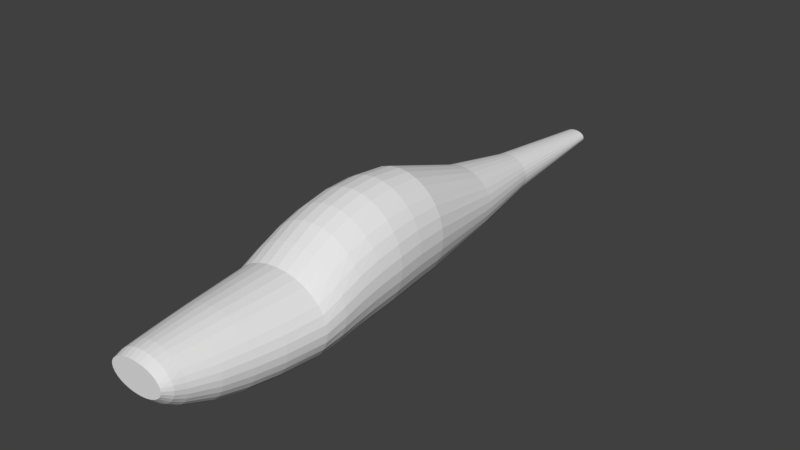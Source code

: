 # Source: rev0.1.blend  (saved by Blender 2.79.0; exported with 4.5.12 LTS)
import bpy
from mathutils import Matrix  # noqa: F401  (used for matrix-valued properties, if any)

bpy.ops.wm.read_factory_settings(use_empty=True)
scene = bpy.context.scene
scene.name = 'Scene'

# ---- collections
col_collection_1 = bpy.data.collections.new('Collection 1'); scene.collection.children.link(col_collection_1)

# ---- world
world_world = bpy.data.worlds.new('World'); scene.world = world_world
world_world.color = (0.05088, 0.05088, 0.05088)
world_world.use_sun_shadow = False
world_world.sun_shadow_jitter_overblur = 0.0
world_world.cycles.sampling_method = 'MANUAL'

# ---- meshes
me_cylinder_001 = bpy.data.meshes.new('Cylinder.001')
me_cylinder_001.from_pydata([(0.0001027, -0.9922, -0.3697), (-0.01277, 1.126, -0.1982), (0.1355, -0.9922, -0.3625), (0.04204, 1.126, -0.1949), (0.2657, -0.9922, -0.3413), (0.09475, 1.126, -0.1851), (0.3857, -0.9922, -0.3067), (0.1433, 1.126, -0.1693), (0.4909, -0.9922, -0.2603), (0.1859, 1.126, -0.148), (0.5772, -0.9922, -0.2037), (0.2208, 1.126, -0.122), (0.6413, -0.9922, -0.1391), (0.2468, 1.126, -0.09235), (0.6808, -0.9922, -0.06904), (0.2628, 1.126, -0.06019), (0.6942, -0.9922, 0.003832), (0.2682, 1.126, -0.02674), (0.6808, -0.9922, 0.0767), (0.2628, 1.126, 0.006716), (0.6413, -0.9922, 0.1468), (0.2468, 1.126, 0.03888), (0.5772, -0.9922, 0.2114), (0.2208, 1.126, 0.06853), (0.4909, -0.9922, 0.268), (0.1859, 1.126, 0.09451), (0.3857, -0.9922, 0.3144), (0.1433, 1.126, 0.1158), (0.2657, -0.9922, 0.3489), (0.09475, 1.126, 0.1317), (0.1355, -0.9922, 0.3702), (0.04204, 1.126, 0.1414), (0.0001024, -0.9922, 0.3774), (-0.01277, 1.126, 0.1447), (-0.1353, -0.9922, 0.3702), (-0.06757, 1.126, 0.1414), (-0.2655, -0.9922, 0.3489), (-0.1203, 1.126, 0.1317), (-0.3855, -0.9922, 0.3144), (-0.1688, 1.126, 0.1158), (-0.4907, -0.9922, 0.268), (-0.2114, 1.126, 0.09451), (-0.577, -0.9922, 0.2114), (-0.2464, 1.126, 0.06853), (-0.6411, -0.9922, 0.1468), (-0.2723, 1.126, 0.03888), (-0.6806, -0.9922, 0.0767), (-0.2883, 1.126, 0.006716), (-0.694, -0.9922, 0.003832), (-0.2937, 1.126, -0.02674), (-0.6806, -0.9922, -0.06904), (-0.2883, 1.126, -0.06019), (-0.6411, -0.9922, -0.1391), (-0.2723, 1.126, -0.09235), (-0.577, -0.9922, -0.2037), (-0.2464, 1.126, -0.122), (-0.4907, -0.9922, -0.2603), (-0.2114, 1.126, -0.148), (-0.3855, -0.9922, -0.3067), (-0.1688, 1.126, -0.1693), (-0.2655, -0.9922, -0.3413), (-0.1203, 1.126, -0.1851), (-0.1353, -0.9922, -0.3625), (-0.06757, 1.126, -0.1949), (0.0001026, 0.3885, -0.8156), (0.1741, 0.3885, -0.7996), (0.3415, 0.3885, -0.7521), (0.4957, 0.3885, -0.675), (0.6309, 0.3885, -0.5712), (0.7419, 0.3885, -0.4448), (0.8243, 0.3885, -0.3006), (0.8751, 0.3885, -0.1441), (0.8922, 0.3885, 0.01864), (0.8751, 0.3885, 0.1814), (0.8243, 0.3885, 0.3379), (0.7419, 0.3885, 0.4821), (0.6309, 0.3885, 0.6085), (0.4957, 0.3885, 0.7123), (0.3415, 0.3885, 0.7894), (0.1741, 0.3885, 0.8368), (0.0001023, 0.3885, 0.8529), (-0.1739, 0.3885, 0.8368), (-0.3413, 0.3885, 0.7894), (-0.4955, 0.3885, 0.7123), (-0.6307, 0.3885, 0.6085), (-0.7417, 0.3885, 0.4821), (-0.8241, 0.3885, 0.3379), (-0.8749, 0.3885, 0.1814), (-0.892, 0.3885, 0.01864), (-0.8749, 0.3885, -0.1441), (-0.8241, 0.3885, -0.3006), (-0.7417, 0.3885, -0.4448), (-0.6307, 0.3885, -0.5712), (-0.4955, 0.3885, -0.675), (-0.3413, 0.3885, -0.7521), (-0.1739, 0.3885, -0.7996), (0.2383, -0.6194, -1.286), (0.4673, -0.6194, -1.229), (0.6783, -0.6194, -1.138), (0.8633, -0.6194, -1.014), (1.015, -0.6194, -0.864), (1.128, -0.6194, -0.6925), (1.197, -0.6194, -0.5064), (1.221, -0.6194, -0.3128), (1.197, -0.6194, -0.1193), (1.128, -0.6194, 0.06683), (1.015, -0.6194, 0.2384), (0.8633, -0.6194, 0.3887), (0.6783, -0.6194, 0.5121), (0.4673, -0.6194, 0.6038), (0.2383, -0.6194, 0.6602), (0.0001022, -0.6194, 0.6793), (-0.2381, -0.6194, 0.6602), (-0.4671, -0.6194, 0.6038), (-0.6781, -0.6194, 0.5121), (-0.8631, -0.6194, 0.3887), (-1.015, -0.6194, 0.2384), (-1.128, -0.6194, 0.06683), (-1.197, -0.6194, -0.1193), (-1.221, -0.6194, -0.3128), (-1.197, -0.6194, -0.5064), (-1.128, -0.6194, -0.6925), (-1.015, -0.6194, -0.864), (-0.8631, -0.6194, -1.014), (-0.6781, -0.6194, -1.138), (-0.4671, -0.6194, -1.229), (-0.2381, -0.6194, -1.286), (0.0001026, -0.6194, -1.305), (0.0001026, -0.4793, -1.33), (0.2629, -0.4793, -1.311), (0.5155, -0.4793, -1.252), (0.7484, -0.4793, -1.156), (0.9525, -0.4793, -1.028), (1.12, -0.4793, -0.8713), (1.244, -0.4793, -0.6928), (1.321, -0.4793, -0.499), (1.347, -0.4793, -0.2975), (1.321, -0.4793, -0.09603), (1.244, -0.4793, 0.09773), (1.12, -0.4793, 0.2763), (0.9525, -0.4793, 0.4328), (0.7484, -0.4793, 0.5613), (0.5155, -0.4793, 0.6567), (0.2629, -0.4793, 0.7155), (0.0001022, -0.4793, 0.7353), (-0.2627, -0.4793, 0.7155), (-0.5153, -0.4793, 0.6567), (-0.7482, -0.4793, 0.5613), (-0.9523, -0.4793, 0.4328), (-1.12, -0.4793, 0.2763), (-1.244, -0.4793, 0.09773), (-1.321, -0.4793, -0.09603), (-1.347, -0.4793, -0.2975), (-1.321, -0.4793, -0.499), (-1.244, -0.4793, -0.6928), (-1.12, -0.4793, -0.8714), (-0.9523, -0.4793, -1.028), (-0.7482, -0.4793, -1.156), (-0.5153, -0.4793, -1.252), (-0.2627, -0.4793, -1.311), (0.192, -0.8234, -1.044), (0.3766, -0.8234, -0.9974), (0.5466, -0.8234, -0.9213), (0.6957, -0.8234, -0.8189), (0.8181, -0.8234, -0.6942), (0.909, -0.8234, -0.5518), (0.965, -0.8234, -0.3974), (0.9839, -0.8234, -0.2367), (0.965, -0.8234, -0.0761), (0.909, -0.8234, 0.07836), (0.8181, -0.8234, 0.2207), (0.6957, -0.8234, 0.3455), (0.5466, -0.8234, 0.4479), (0.3766, -0.8234, 0.524), (0.192, -0.8234, 0.5708), (0.0001023, -0.8234, 0.5866), (-0.1918, -0.8234, 0.5708), (-0.3764, -0.8234, 0.524), (-0.5464, -0.8234, 0.4479), (-0.6955, -0.8234, 0.3455), (-0.8179, -0.8234, 0.2207), (-0.9088, -0.8234, 0.07836), (-0.9648, -0.8234, -0.0761), (-0.9837, -0.8234, -0.2367), (-0.9648, -0.8234, -0.3974), (-0.9088, -0.8234, -0.5518), (-0.8179, -0.8234, -0.6942), (-0.6955, -0.8234, -0.8189), (-0.5464, -0.8234, -0.9213), (-0.3764, -0.8234, -0.9974), (-0.1918, -0.8234, -1.044), (0.0001026, -0.8234, -1.06), (0.1629, -0.9219, -0.7667), (0.3194, -0.9219, -0.7297), (0.4637, -0.9219, -0.6695), (0.5902, -0.9219, -0.5887), (0.6939, -0.9219, -0.4901), (0.771, -0.9219, -0.3777), (0.8185, -0.9219, -0.2556), (0.8346, -0.9219, -0.1288), (0.8185, -0.9219, -0.001878), (0.771, -0.9219, 0.1201), (0.6939, -0.9219, 0.2326), (0.5902, -0.9219, 0.3311), (0.4637, -0.9219, 0.412), (0.3194, -0.9219, 0.4721), (0.1629, -0.9219, 0.5091), (0.0001023, -0.9219, 0.5216), (-0.1627, -0.9219, 0.5091), (-0.3192, -0.9219, 0.4721), (-0.4635, -0.9219, 0.412), (-0.59, -0.9219, 0.3311), (-0.6937, -0.9219, 0.2326), (-0.7708, -0.9219, 0.1201), (-0.8183, -0.9219, -0.001879), (-0.8344, -0.9219, -0.1288), (-0.8183, -0.9219, -0.2557), (-0.7708, -0.9219, -0.3777), (-0.6937, -0.9219, -0.4901), (-0.59, -0.9219, -0.5887), (-0.4635, -0.9219, -0.6695), (-0.3192, -0.9219, -0.7297), (-0.1627, -0.9219, -0.7667), (0.0001026, -0.9219, -0.7792), (0.1525, -0.9599, -0.585), (0.299, -0.9599, -0.5546), (0.4341, -0.9599, -0.5051), (0.5525, -0.9599, -0.4386), (0.6496, -0.9599, -0.3576), (0.7218, -0.9599, -0.2652), (0.7662, -0.9599, -0.1648), (0.7813, -0.9599, -0.06052), (0.7662, -0.9599, 0.0438), (0.7218, -0.9599, 0.1441), (0.6496, -0.9599, 0.2366), (0.5525, -0.9599, 0.3176), (0.4341, -0.9599, 0.3841), (0.299, -0.9599, 0.4335), (0.1525, -0.9599, 0.4639), (0.0001024, -0.9599, 0.4742), (-0.1523, -0.9599, 0.4639), (-0.2988, -0.9599, 0.4335), (-0.4339, -0.9599, 0.3841), (-0.5523, -0.9599, 0.3176), (-0.6494, -0.9599, 0.2366), (-0.7216, -0.9599, 0.1441), (-0.766, -0.9599, 0.0438), (-0.781, -0.9599, -0.06052), (-0.766, -0.9599, -0.1648), (-0.7216, -0.9599, -0.2652), (-0.6494, -0.9599, -0.3576), (-0.5523, -0.9599, -0.4386), (-0.4339, -0.9599, -0.5051), (-0.2988, -0.9599, -0.5546), (-0.1523, -0.9599, -0.585), (0.0001026, -0.9599, -0.5953), (0.0001026, -0.726, -1.225), (0.2147, -0.726, -1.207), (0.4211, -0.726, -1.154), (0.6113, -0.726, -1.068), (0.7781, -0.726, -0.9514), (0.9149, -0.726, -0.8097), (1.017, -0.726, -0.6481), (1.079, -0.726, -0.4727), (1.1, -0.726, -0.2903), (1.079, -0.726, -0.1078), (1.017, -0.726, 0.06756), (0.9149, -0.726, 0.2292), (0.7781, -0.726, 0.3709), (0.6113, -0.726, 0.4872), (0.4211, -0.726, 0.5736), (0.2147, -0.726, 0.6268), (0.0001023, -0.726, 0.6448), (-0.2145, -0.726, 0.6268), (-0.4209, -0.726, 0.5736), (-0.6111, -0.726, 0.4872), (-0.7778, -0.726, 0.3709), (-0.9147, -0.726, 0.2292), (-1.016, -0.726, 0.06756), (-1.079, -0.726, -0.1078), (-1.1, -0.726, -0.2903), (-1.079, -0.726, -0.4727), (-1.016, -0.726, -0.6481), (-0.9147, -0.726, -0.8097), (-0.7778, -0.726, -0.9514), (-0.6111, -0.726, -1.068), (-0.4209, -0.726, -1.154), (-0.2145, -0.726, -1.207), (0.0001026, 0.06041, -1.105), (0.2482, 0.06041, -1.079), (0.4867, 0.06041, -1.002), (0.7065, 0.06041, -0.877), (0.8992, 0.06041, -0.7084), (1.057, 0.06041, -0.503), (1.175, 0.06041, -0.2687), (1.247, 0.06041, -0.01446), (1.272, 0.06041, 0.25), (1.247, 0.06041, 0.5144), (1.175, 0.06041, 0.7686), (1.057, 0.06041, 1.003), (0.8992, 0.06041, 1.208), (0.7065, 0.06041, 1.377), (0.4867, 0.06041, 1.502), (0.2482, 0.06041, 1.579), (0.0001022, 0.06041, 1.605), (-0.248, 0.06041, 1.579), (-0.4865, 0.06041, 1.502), (-0.7063, 0.06041, 1.377), (-0.899, 0.06041, 1.208), (-1.057, 0.06041, 1.003), (-1.175, 0.06041, 0.7686), (-1.247, 0.06041, 0.5144), (-1.271, 0.06041, 0.25), (-1.247, 0.06041, -0.01446), (-1.175, 0.06041, -0.2687), (-1.057, 0.06041, -0.503), (-0.899, 0.06041, -0.7084), (-0.7063, 0.06041, -0.877), (-0.4865, 0.06041, -1.002), (-0.248, 0.06041, -1.079), (0.2607, -0.05813, -1.154), (0.5113, -0.05813, -1.072), (0.7422, -0.05813, -0.9398), (0.9447, -0.05813, -0.7617), (1.111, -0.05813, -0.5447), (1.234, -0.05813, -0.2971), (1.31, -0.05813, -0.02851), (1.336, -0.05813, 0.2508), (1.31, -0.05813, 0.5302), (1.234, -0.05813, 0.7988), (1.111, -0.05813, 1.046), (0.9447, -0.05813, 1.263), (0.7422, -0.05813, 1.441), (0.5113, -0.05813, 1.574), (0.2607, -0.05813, 1.655), (0.0001021, -0.05813, 1.683), (-0.2605, -0.05813, 1.655), (-0.5111, -0.05813, 1.574), (-0.742, -0.05813, 1.441), (-0.9445, -0.05813, 1.263), (-1.111, -0.05813, 1.046), (-1.234, -0.05813, 0.7988), (-1.31, -0.05813, 0.5302), (-1.336, -0.05813, 0.2508), (-1.31, -0.05813, -0.02851), (-1.234, -0.05813, -0.2971), (-1.111, -0.05813, -0.5447), (-0.9445, -0.05813, -0.7617), (-0.742, -0.05813, -0.9398), (-0.5111, -0.05813, -1.072), (-0.2605, -0.05813, -1.154), (0.0001026, -0.05813, -1.181), (0.2686, -0.4047, -1.32), (0.5268, -0.4047, -1.252), (0.7647, -0.4047, -1.142), (0.9733, -0.4047, -0.9938), (1.144, -0.4047, -0.813), (1.272, -0.4047, -0.6066), (1.35, -0.4047, -0.3828), (1.376, -0.4047, -0.15), (1.35, -0.4047, 0.08286), (1.272, -0.4047, 0.3067), (1.144, -0.4047, 0.513), (0.9733, -0.4047, 0.6939), (0.7647, -0.4047, 0.8423), (0.5268, -0.4047, 0.9526), (0.2686, -0.4047, 1.02), (0.0001021, -0.4047, 1.043), (-0.2684, -0.4047, 1.02), (-0.5266, -0.4047, 0.9526), (-0.7645, -0.4047, 0.8423), (-0.973, -0.4047, 0.6939), (-1.144, -0.4047, 0.513), (-1.271, -0.4047, 0.3067), (-1.35, -0.4047, 0.08286), (-1.376, -0.4047, -0.15), (-1.35, -0.4047, -0.3828), (-1.271, -0.4047, -0.6066), (-1.144, -0.4047, -0.813), (-0.973, -0.4047, -0.9938), (-0.7645, -0.4047, -1.142), (-0.5266, -0.4047, -1.252), (-0.2684, -0.4047, -1.32), (0.0001026, -0.4047, -1.343), (0.0001026, -0.2508, -1.301), (0.2688, -0.2508, -1.274), (0.5272, -0.2508, -1.194), (0.7654, -0.2508, -1.064), (0.9741, -0.2508, -0.8895), (1.145, -0.2508, -0.6766), (1.273, -0.2508, -0.4338), (1.351, -0.2508, -0.1703), (1.378, -0.2508, 0.1037), (1.351, -0.2508, 0.3778), (1.273, -0.2508, 0.6413), (1.145, -0.2508, 0.8841), (0.9741, -0.2508, 1.097), (0.7654, -0.2508, 1.272), (0.5272, -0.2508, 1.401), (0.2688, -0.2508, 1.481), (0.0001021, -0.2508, 1.508), (-0.2686, -0.2508, 1.481), (-0.527, -0.2508, 1.401), (-0.7652, -0.2508, 1.272), (-0.9739, -0.2508, 1.097), (-1.145, -0.2508, 0.8841), (-1.272, -0.2508, 0.6413), (-1.351, -0.2508, 0.3778), (-1.377, -0.2508, 0.1037), (-1.351, -0.2508, -0.1703), (-1.272, -0.2508, -0.4338), (-1.145, -0.2508, -0.6766), (-0.9739, -0.2508, -0.8895), (-0.7652, -0.2508, -1.064), (-0.527, -0.2508, -1.194), (-0.2686, -0.2508, -1.274), (0.0001026, -0.1564, -1.258), (0.2687, -0.1564, -1.23), (0.527, -0.1564, -1.148), (0.765, -0.1564, -1.014), (0.9737, -0.1564, -0.833), (1.145, -0.1564, -0.6129), (1.272, -0.1564, -0.3618), (1.35, -0.1564, -0.08939), (1.377, -0.1564, 0.1939), (1.35, -0.1564, 0.4773), (1.272, -0.1564, 0.7497), (1.145, -0.1564, 1.001), (0.9737, -0.1564, 1.221), (0.765, -0.1564, 1.401), (0.527, -0.1564, 1.536), (0.2687, -0.1564, 1.618), (0.0001021, -0.1564, 1.646), (-0.2685, -0.1564, 1.618), (-0.5268, -0.1564, 1.536), (-0.7648, -0.1564, 1.401), (-0.9735, -0.1564, 1.221), (-1.145, -0.1564, 1.001), (-1.272, -0.1564, 0.7497), (-1.35, -0.1564, 0.4773), (-1.377, -0.1564, 0.1939), (-1.35, -0.1564, -0.08939), (-1.272, -0.1564, -0.3618), (-1.145, -0.1564, -0.6129), (-0.9735, -0.1564, -0.833), (-0.7648, -0.1564, -1.014), (-0.5268, -0.1564, -1.148), (-0.2685, -0.1564, -1.23), (0.2688, -0.3291, -1.307), (0.5272, -0.3291, -1.232), (0.7653, -0.3291, -1.109), (0.974, -0.3291, -0.9445), (1.145, -0.3291, -0.7438), (1.273, -0.3291, -0.5147), (1.351, -0.3291, -0.2662), (1.377, -0.3291, -0.007789), (1.351, -0.3291, 0.2507), (1.273, -0.3291, 0.4992), (1.145, -0.3291, 0.7282), (0.974, -0.3291, 0.9289), (0.7653, -0.3291, 1.094), (0.5272, -0.3291, 1.216), (0.2688, -0.3291, 1.291), (0.0001021, -0.3291, 1.317), (-0.2686, -0.3291, 1.291), (-0.527, -0.3291, 1.216), (-0.7651, -0.3291, 1.094), (-0.9738, -0.3291, 0.9289), (-1.145, -0.3291, 0.7282), (-1.272, -0.3291, 0.4992), (-1.351, -0.3291, 0.2506), (-1.377, -0.3291, -0.00779), (-1.351, -0.3291, -0.2662), (-1.272, -0.3291, -0.5147), (-1.145, -0.3291, -0.7438), (-0.9738, -0.3291, -0.9445), (-0.7651, -0.3291, -1.109), (-0.527, -0.3291, -1.232), (-0.2686, -0.3291, -1.307), (0.0001026, -0.3291, -1.333), (-0.01375, 0.6764, -0.5211), (0.09295, 0.6764, -0.5115), (0.1955, 0.6764, -0.4832), (0.2901, 0.6764, -0.4373), (0.373, 0.6764, -0.3755), (0.441, 0.6764, -0.3003), (0.4915, 0.6764, -0.2144), (0.5226, 0.6764, -0.1212), (0.5332, 0.6764, -0.02425), (0.5226, 0.6764, 0.07267), (0.4915, 0.6764, 0.1659), (0.441, 0.6764, 0.2518), (0.373, 0.6764, 0.327), (0.2901, 0.6764, 0.3888), (0.1955, 0.6764, 0.4347), (0.09295, 0.6764, 0.463), (-0.01375, 0.6764, 0.4725), (-0.1204, 0.6764, 0.463), (-0.223, 0.6764, 0.4347), (-0.3176, 0.6764, 0.3888), (-0.4005, 0.6764, 0.327), (-0.4685, 0.6764, 0.2518), (-0.519, 0.6764, 0.1659), (-0.5501, 0.6764, 0.07267), (-0.5607, 0.6764, -0.02426), (-0.5501, 0.6764, -0.1212), (-0.519, 0.6764, -0.2144), (-0.4685, 0.6764, -0.3003), (-0.4005, 0.6764, -0.3755), (-0.3176, 0.6764, -0.4373), (-0.223, 0.6764, -0.4832), (-0.1204, 0.6764, -0.5115)], [], [(480, 1, 3, 481), (481, 3, 5, 482), (482, 5, 7, 483), (483, 7, 9, 484), (484, 9, 11, 485), (485, 11, 13, 486), (486, 13, 15, 487), (487, 15, 17, 488), (488, 17, 19, 489), (489, 19, 21, 490), (490, 21, 23, 491), (491, 23, 25, 492), (492, 25, 27, 493), (493, 27, 29, 494), (494, 29, 31, 495), (495, 31, 33, 496), (496, 33, 35, 497), (497, 35, 37, 498), (498, 37, 39, 499), (499, 39, 41, 500), (500, 41, 43, 501), (501, 43, 45, 502), (502, 45, 47, 503), (503, 47, 49, 504), (504, 49, 51, 505), (505, 51, 53, 506), (506, 53, 55, 507), (507, 55, 57, 508), (508, 57, 59, 509), (509, 59, 61, 510), (3, 1, 63, 61, 59, 57, 55, 53, 51, 49, 47, 45, 43, 41, 39, 37, 35, 33, 31, 29, 27, 25, 23, 21, 19, 17, 15, 13, 11, 9, 7, 5), (510, 61, 63, 511), (511, 63, 1, 480), (0, 2, 4, 6, 8, 10, 12, 14, 16, 18, 20, 22, 24, 26, 28, 30, 32, 34, 36, 38, 40, 42, 44, 46, 48, 50, 52, 54, 56, 58, 60, 62), (319, 95, 64, 288), (318, 94, 95, 319), (317, 93, 94, 318), (316, 92, 93, 317), (315, 91, 92, 316), (314, 90, 91, 315), (313, 89, 90, 314), (312, 88, 89, 313), (311, 87, 88, 312), (310, 86, 87, 311), (309, 85, 86, 310), (308, 84, 85, 309), (307, 83, 84, 308), (306, 82, 83, 307), (305, 81, 82, 306), (304, 80, 81, 305), (303, 79, 80, 304), (302, 78, 79, 303), (301, 77, 78, 302), (300, 76, 77, 301), (299, 75, 76, 300), (298, 74, 75, 299), (297, 73, 74, 298), (296, 72, 73, 297), (295, 71, 72, 296), (294, 70, 71, 295), (293, 69, 70, 294), (292, 68, 69, 293), (291, 67, 68, 292), (290, 66, 67, 291), (289, 65, 66, 290), (288, 64, 65, 289), (256, 127, 96, 257), (257, 96, 97, 258), (258, 97, 98, 259), (259, 98, 99, 260), (260, 99, 100, 261), (261, 100, 101, 262), (262, 101, 102, 263), (263, 102, 103, 264), (264, 103, 104, 265), (265, 104, 105, 266), (266, 105, 106, 267), (267, 106, 107, 268), (268, 107, 108, 269), (269, 108, 109, 270), (270, 109, 110, 271), (271, 110, 111, 272), (272, 111, 112, 273), (273, 112, 113, 274), (274, 113, 114, 275), (275, 114, 115, 276), (276, 115, 116, 277), (277, 116, 117, 278), (278, 117, 118, 279), (279, 118, 119, 280), (280, 119, 120, 281), (281, 120, 121, 282), (282, 121, 122, 283), (283, 122, 123, 284), (284, 123, 124, 285), (285, 124, 125, 286), (286, 125, 126, 287), (287, 126, 127, 256), (127, 128, 129, 96), (96, 129, 130, 97), (97, 130, 131, 98), (98, 131, 132, 99), (99, 132, 133, 100), (100, 133, 134, 101), (101, 134, 135, 102), (102, 135, 136, 103), (103, 136, 137, 104), (104, 137, 138, 105), (105, 138, 139, 106), (106, 139, 140, 107), (107, 140, 141, 108), (108, 141, 142, 109), (109, 142, 143, 110), (110, 143, 144, 111), (111, 144, 145, 112), (112, 145, 146, 113), (113, 146, 147, 114), (114, 147, 148, 115), (115, 148, 149, 116), (116, 149, 150, 117), (117, 150, 151, 118), (118, 151, 152, 119), (119, 152, 153, 120), (120, 153, 154, 121), (121, 154, 155, 122), (122, 155, 156, 123), (123, 156, 157, 124), (124, 157, 158, 125), (125, 158, 159, 126), (126, 159, 128, 127), (222, 190, 191, 223), (221, 189, 190, 222), (220, 188, 189, 221), (219, 187, 188, 220), (218, 186, 187, 219), (217, 185, 186, 218), (216, 184, 185, 217), (215, 183, 184, 216), (214, 182, 183, 215), (213, 181, 182, 214), (212, 180, 181, 213), (211, 179, 180, 212), (210, 178, 179, 211), (209, 177, 178, 210), (208, 176, 177, 209), (207, 175, 176, 208), (206, 174, 175, 207), (205, 173, 174, 206), (204, 172, 173, 205), (203, 171, 172, 204), (202, 170, 171, 203), (201, 169, 170, 202), (200, 168, 169, 201), (199, 167, 168, 200), (198, 166, 167, 199), (197, 165, 166, 198), (196, 164, 165, 197), (195, 163, 164, 196), (194, 162, 163, 195), (193, 161, 162, 194), (192, 160, 161, 193), (223, 191, 160, 192), (255, 223, 192, 224), (224, 192, 193, 225), (225, 193, 194, 226), (226, 194, 195, 227), (227, 195, 196, 228), (228, 196, 197, 229), (229, 197, 198, 230), (230, 198, 199, 231), (231, 199, 200, 232), (232, 200, 201, 233), (233, 201, 202, 234), (234, 202, 203, 235), (235, 203, 204, 236), (236, 204, 205, 237), (237, 205, 206, 238), (238, 206, 207, 239), (239, 207, 208, 240), (240, 208, 209, 241), (241, 209, 210, 242), (242, 210, 211, 243), (243, 211, 212, 244), (244, 212, 213, 245), (245, 213, 214, 246), (246, 214, 215, 247), (247, 215, 216, 248), (248, 216, 217, 249), (249, 217, 218, 250), (250, 218, 219, 251), (251, 219, 220, 252), (252, 220, 221, 253), (253, 221, 222, 254), (254, 222, 223, 255), (62, 254, 255, 0), (60, 253, 254, 62), (58, 252, 253, 60), (56, 251, 252, 58), (54, 250, 251, 56), (52, 249, 250, 54), (50, 248, 249, 52), (48, 247, 248, 50), (46, 246, 247, 48), (44, 245, 246, 46), (42, 244, 245, 44), (40, 243, 244, 42), (38, 242, 243, 40), (36, 241, 242, 38), (34, 240, 241, 36), (32, 239, 240, 34), (30, 238, 239, 32), (28, 237, 238, 30), (26, 236, 237, 28), (24, 235, 236, 26), (22, 234, 235, 24), (20, 233, 234, 22), (18, 232, 233, 20), (16, 231, 232, 18), (14, 230, 231, 16), (12, 229, 230, 14), (10, 228, 229, 12), (8, 227, 228, 10), (6, 226, 227, 8), (4, 225, 226, 6), (2, 224, 225, 4), (0, 255, 224, 2), (190, 287, 256, 191), (189, 286, 287, 190), (188, 285, 286, 189), (187, 284, 285, 188), (186, 283, 284, 187), (185, 282, 283, 186), (184, 281, 282, 185), (183, 280, 281, 184), (182, 279, 280, 183), (181, 278, 279, 182), (180, 277, 278, 181), (179, 276, 277, 180), (178, 275, 276, 179), (177, 274, 275, 178), (176, 273, 274, 177), (175, 272, 273, 176), (174, 271, 272, 175), (173, 270, 271, 174), (172, 269, 270, 173), (171, 268, 269, 172), (170, 267, 268, 171), (169, 266, 267, 170), (168, 265, 266, 169), (167, 264, 265, 168), (166, 263, 264, 167), (165, 262, 263, 166), (164, 261, 262, 165), (163, 260, 261, 164), (162, 259, 260, 163), (161, 258, 259, 162), (160, 257, 258, 161), (191, 256, 257, 160), (351, 288, 289, 320), (320, 289, 290, 321), (321, 290, 291, 322), (322, 291, 292, 323), (323, 292, 293, 324), (324, 293, 294, 325), (325, 294, 295, 326), (326, 295, 296, 327), (327, 296, 297, 328), (328, 297, 298, 329), (329, 298, 299, 330), (330, 299, 300, 331), (331, 300, 301, 332), (332, 301, 302, 333), (333, 302, 303, 334), (334, 303, 304, 335), (335, 304, 305, 336), (336, 305, 306, 337), (337, 306, 307, 338), (338, 307, 308, 339), (339, 308, 309, 340), (340, 309, 310, 341), (341, 310, 311, 342), (342, 311, 312, 343), (343, 312, 313, 344), (344, 313, 314, 345), (345, 314, 315, 346), (346, 315, 316, 347), (347, 316, 317, 348), (348, 317, 318, 349), (349, 318, 319, 350), (350, 319, 288, 351), (447, 350, 351, 416), (446, 349, 350, 447), (445, 348, 349, 446), (444, 347, 348, 445), (443, 346, 347, 444), (442, 345, 346, 443), (441, 344, 345, 442), (440, 343, 344, 441), (439, 342, 343, 440), (438, 341, 342, 439), (437, 340, 341, 438), (436, 339, 340, 437), (435, 338, 339, 436), (434, 337, 338, 435), (433, 336, 337, 434), (432, 335, 336, 433), (431, 334, 335, 432), (430, 333, 334, 431), (429, 332, 333, 430), (428, 331, 332, 429), (427, 330, 331, 428), (426, 329, 330, 427), (425, 328, 329, 426), (424, 327, 328, 425), (423, 326, 327, 424), (422, 325, 326, 423), (421, 324, 325, 422), (420, 323, 324, 421), (419, 322, 323, 420), (418, 321, 322, 419), (417, 320, 321, 418), (416, 351, 320, 417), (128, 383, 352, 129), (129, 352, 353, 130), (130, 353, 354, 131), (131, 354, 355, 132), (132, 355, 356, 133), (133, 356, 357, 134), (134, 357, 358, 135), (135, 358, 359, 136), (136, 359, 360, 137), (137, 360, 361, 138), (138, 361, 362, 139), (139, 362, 363, 140), (140, 363, 364, 141), (141, 364, 365, 142), (142, 365, 366, 143), (143, 366, 367, 144), (144, 367, 368, 145), (145, 368, 369, 146), (146, 369, 370, 147), (147, 370, 371, 148), (148, 371, 372, 149), (149, 372, 373, 150), (150, 373, 374, 151), (151, 374, 375, 152), (152, 375, 376, 153), (153, 376, 377, 154), (154, 377, 378, 155), (155, 378, 379, 156), (156, 379, 380, 157), (157, 380, 381, 158), (158, 381, 382, 159), (159, 382, 383, 128), (479, 384, 385, 448), (448, 385, 386, 449), (449, 386, 387, 450), (450, 387, 388, 451), (451, 388, 389, 452), (452, 389, 390, 453), (453, 390, 391, 454), (454, 391, 392, 455), (455, 392, 393, 456), (456, 393, 394, 457), (457, 394, 395, 458), (458, 395, 396, 459), (459, 396, 397, 460), (460, 397, 398, 461), (461, 398, 399, 462), (462, 399, 400, 463), (463, 400, 401, 464), (464, 401, 402, 465), (465, 402, 403, 466), (466, 403, 404, 467), (467, 404, 405, 468), (468, 405, 406, 469), (469, 406, 407, 470), (470, 407, 408, 471), (471, 408, 409, 472), (472, 409, 410, 473), (473, 410, 411, 474), (474, 411, 412, 475), (475, 412, 413, 476), (476, 413, 414, 477), (477, 414, 415, 478), (478, 415, 384, 479), (384, 416, 417, 385), (385, 417, 418, 386), (386, 418, 419, 387), (387, 419, 420, 388), (388, 420, 421, 389), (389, 421, 422, 390), (390, 422, 423, 391), (391, 423, 424, 392), (392, 424, 425, 393), (393, 425, 426, 394), (394, 426, 427, 395), (395, 427, 428, 396), (396, 428, 429, 397), (397, 429, 430, 398), (398, 430, 431, 399), (399, 431, 432, 400), (400, 432, 433, 401), (401, 433, 434, 402), (402, 434, 435, 403), (403, 435, 436, 404), (404, 436, 437, 405), (405, 437, 438, 406), (406, 438, 439, 407), (407, 439, 440, 408), (408, 440, 441, 409), (409, 441, 442, 410), (410, 442, 443, 411), (411, 443, 444, 412), (412, 444, 445, 413), (413, 445, 446, 414), (414, 446, 447, 415), (415, 447, 416, 384), (382, 478, 479, 383), (381, 477, 478, 382), (380, 476, 477, 381), (379, 475, 476, 380), (378, 474, 475, 379), (377, 473, 474, 378), (376, 472, 473, 377), (375, 471, 472, 376), (374, 470, 471, 375), (373, 469, 470, 374), (372, 468, 469, 373), (371, 467, 468, 372), (370, 466, 467, 371), (369, 465, 466, 370), (368, 464, 465, 369), (367, 463, 464, 368), (366, 462, 463, 367), (365, 461, 462, 366), (364, 460, 461, 365), (363, 459, 460, 364), (362, 458, 459, 363), (361, 457, 458, 362), (360, 456, 457, 361), (359, 455, 456, 360), (358, 454, 455, 359), (357, 453, 454, 358), (356, 452, 453, 357), (355, 451, 452, 356), (354, 450, 451, 355), (353, 449, 450, 354), (352, 448, 449, 353), (383, 479, 448, 352), (95, 511, 480, 64), (94, 510, 511, 95), (93, 509, 510, 94), (92, 508, 509, 93), (91, 507, 508, 92), (90, 506, 507, 91), (89, 505, 506, 90), (88, 504, 505, 89), (87, 503, 504, 88), (86, 502, 503, 87), (85, 501, 502, 86), (84, 500, 501, 85), (83, 499, 500, 84), (82, 498, 499, 83), (81, 497, 498, 82), (80, 496, 497, 81), (79, 495, 496, 80), (78, 494, 495, 79), (77, 493, 494, 78), (76, 492, 493, 77), (75, 491, 492, 76), (74, 490, 491, 75), (73, 489, 490, 74), (72, 488, 489, 73), (71, 487, 488, 72), (70, 486, 487, 71), (69, 485, 486, 70), (68, 484, 485, 69), (67, 483, 484, 68), (66, 482, 483, 67), (65, 481, 482, 66), (64, 480, 481, 65)])
me_cylinder_001.use_remesh_preserve_volume = False
me_cylinder_001.use_remesh_preserve_attributes = False
me_cylinder_001.use_mirror_vertex_groups = False
me_cylinder_001.update()

# ---- objects
ob_cylinder = bpy.data.objects.new('Cylinder', me_cylinder_001)

# ---- transforms, parenting, visibility, modifiers, constraints
ob_cylinder.location = (0.0, 0.0, 0.0)
ob_cylinder.scale = (0.4044, 2.847, 0.4044)
ob_cylinder.lineart.crease_threshold = 0.0

# ---- collection membership
col_collection_1.objects.link(ob_cylinder)

# ---- scene / render settings (as saved in the file)
scene.frame_start = 1; scene.frame_end = 250; scene.frame_set(5)
scene.render.engine = 'BLENDER_EEVEE_NEXT'
scene.render.resolution_percentage = 50
scene.render.dither_intensity = 0.0
scene.cycles.use_denoising = False
scene.cycles.samples = 128
scene.cycles.sampling_pattern = 'TABULATED_SOBOL'
scene.cycles.use_adaptive_sampling = False
scene.cycles.use_light_tree = False
scene.cycles.blur_glossy = 0.0
scene.cycles.sample_clamp_indirect = 0.0
scene.view_settings.view_transform = 'Standard'
bpy.context.view_layer.update()

# ---- added for rendering (the .blend has no active camera and no usable light): camera, sun
cam_auto = bpy.data.cameras.new('AutoCamera')
cam_auto.lens = 50.0
cam_auto.sensor_width = 36.0
cam_auto.clip_end = 1000.0
ob_auto_camera = bpy.data.objects.new('AutoCamera', cam_auto)
scene.collection.objects.link(ob_auto_camera)
ob_auto_camera.location = (5.78718, -6.75343, 4.69836)
ob_auto_camera.rotation_euler = (1.09748, -7.21219e-08, 0.694738)
scene.camera = ob_auto_camera
light_auto_sun = bpy.data.lights.new('AutoSun', 'SUN')
light_auto_sun.energy = 3.0
light_auto_sun.angle = 0.0523599
ob_auto_sun = bpy.data.objects.new('AutoSun', light_auto_sun)
scene.collection.objects.link(ob_auto_sun)
ob_auto_sun.rotation_euler = (0.872665, 0.174533, 0.523599)
bpy.context.view_layer.update()
